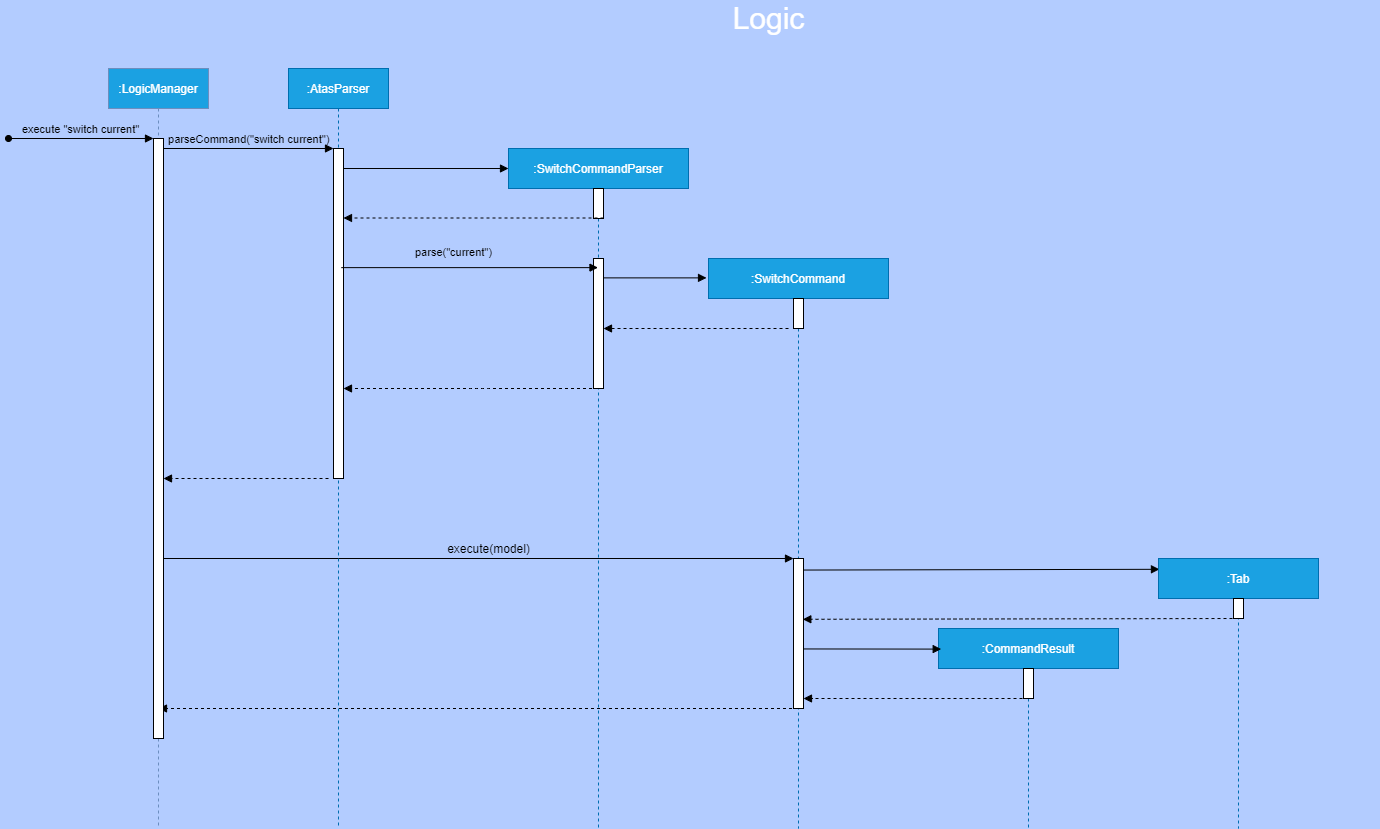

The diagram above was exported from draw.io. Its source (the exported page's mxGraphModel, read from the mxfile embedded in the PNG):
<mxGraphModel dx="1044" dy="547" grid="1" gridSize="10" guides="1" tooltips="1" connect="1" arrows="1" fold="1" page="1" pageScale="1" pageWidth="880" pageHeight="1100" background="#B3CCFF" math="0" shadow="0">
  <root>
    <mxCell id="0" />
    <mxCell id="1" parent="0" />
    <mxCell id="WlHBu4f0rTNgQOmbsIsn-12" value="" style="verticalAlign=bottom;endArrow=block;shadow=0;strokeWidth=1;dashed=1;entryX=0.524;entryY=0.633;entryDx=0;entryDy=0;entryPerimeter=0;" parent="1" target="hlOZ2uJcP6Y6Fcay42ER-4" edge="1">
      <mxGeometry relative="1" as="geometry">
        <mxPoint x="1250" y="630" as="sourcePoint" />
        <mxPoint x="939.6666666666667" y="610" as="targetPoint" />
        <Array as="points" />
      </mxGeometry>
    </mxCell>
    <mxCell id="WlHBu4f0rTNgQOmbsIsn-7" value="" style="verticalAlign=bottom;endArrow=block;shadow=0;strokeWidth=1;exitX=0.867;exitY=0.077;exitDx=0;exitDy=0;exitPerimeter=0;entryX=0.006;entryY=0.04;entryDx=0;entryDy=0;entryPerimeter=0;" parent="1" source="hlOZ2uJcP6Y6Fcay42ER-6" target="WlHBu4f0rTNgQOmbsIsn-10" edge="1">
      <mxGeometry relative="1" as="geometry">
        <mxPoint x="810" y="580.0000000000002" as="sourcePoint" />
        <mxPoint x="1164" y="582" as="targetPoint" />
      </mxGeometry>
    </mxCell>
    <mxCell id="WlHBu4f0rTNgQOmbsIsn-2" value="" style="verticalAlign=bottom;endArrow=block;shadow=0;strokeWidth=1;" parent="1" edge="1">
      <mxGeometry relative="1" as="geometry">
        <mxPoint x="170" y="570.0000000000002" as="sourcePoint" />
        <mxPoint x="805" y="570" as="targetPoint" />
      </mxGeometry>
    </mxCell>
    <mxCell id="_mByZcnU6l9PrkusSaus-4" value=":SwitchCommandParser" style="shape=umlLifeline;perimeter=lifelinePerimeter;container=1;collapsible=0;recursiveResize=0;rounded=0;shadow=0;strokeWidth=1;fillColor=#1ba1e2;strokeColor=#006EAF;fontColor=#ffffff;" parent="1" vertex="1">
      <mxGeometry x="520" y="160" width="180" height="680" as="geometry" />
    </mxCell>
    <mxCell id="_mByZcnU6l9PrkusSaus-5" value="" style="points=[];perimeter=orthogonalPerimeter;rounded=0;shadow=0;strokeWidth=1;" parent="_mByZcnU6l9PrkusSaus-4" vertex="1">
      <mxGeometry x="85" y="40" width="10" height="30" as="geometry" />
    </mxCell>
    <mxCell id="_mByZcnU6l9PrkusSaus-9" value="" style="points=[];perimeter=orthogonalPerimeter;rounded=0;shadow=0;strokeWidth=1;" parent="_mByZcnU6l9PrkusSaus-4" vertex="1">
      <mxGeometry x="85" y="110" width="10" height="130" as="geometry" />
    </mxCell>
    <mxCell id="_mByZcnU6l9PrkusSaus-3" value="" style="verticalAlign=bottom;endArrow=block;entryX=0;entryY=0;shadow=0;strokeWidth=1;" parent="1" edge="1">
      <mxGeometry relative="1" as="geometry">
        <mxPoint x="350.0000000000001" y="180.00000000000023" as="sourcePoint" />
        <mxPoint x="520" y="180.00000000000023" as="targetPoint" />
      </mxGeometry>
    </mxCell>
    <mxCell id="3nuBFxr9cyL0pnOWT2aG-1" value=":LogicManager" style="shape=umlLifeline;perimeter=lifelinePerimeter;container=0;collapsible=0;recursiveResize=0;rounded=0;shadow=0;strokeWidth=1;labelBackgroundColor=none;strokeColor=#6c8ebf;fillColor=#1BA1E2;fontColor=#FFFFFF;" parent="1" vertex="1">
      <mxGeometry x="120" y="80" width="100" height="760" as="geometry" />
    </mxCell>
    <mxCell id="3nuBFxr9cyL0pnOWT2aG-5" value=":AtasParser" style="shape=umlLifeline;perimeter=lifelinePerimeter;container=1;collapsible=0;recursiveResize=0;rounded=0;shadow=0;strokeWidth=1;fillColor=#1ba1e2;strokeColor=#006EAF;fontColor=#ffffff;" parent="1" vertex="1">
      <mxGeometry x="300" y="80" width="100" height="760" as="geometry" />
    </mxCell>
    <mxCell id="3nuBFxr9cyL0pnOWT2aG-6" value="" style="points=[];perimeter=orthogonalPerimeter;rounded=0;shadow=0;strokeWidth=1;" parent="3nuBFxr9cyL0pnOWT2aG-5" vertex="1">
      <mxGeometry x="45" y="80" width="10" height="330" as="geometry" />
    </mxCell>
    <mxCell id="3nuBFxr9cyL0pnOWT2aG-8" value="parseCommand(&quot;switch current&quot;)" style="verticalAlign=bottom;endArrow=block;entryX=0;entryY=0;shadow=0;strokeWidth=1;labelBackgroundColor=none;" parent="1" source="3nuBFxr9cyL0pnOWT2aG-2" target="3nuBFxr9cyL0pnOWT2aG-6" edge="1">
      <mxGeometry relative="1" as="geometry">
        <mxPoint x="275" y="160" as="sourcePoint" />
      </mxGeometry>
    </mxCell>
    <mxCell id="_mByZcnU6l9PrkusSaus-10" value="" style="verticalAlign=bottom;endArrow=block;shadow=0;strokeWidth=1;dashed=1;" parent="1" target="3nuBFxr9cyL0pnOWT2aG-6" edge="1">
      <mxGeometry relative="1" as="geometry">
        <mxPoint x="615" y="229.5" as="sourcePoint" />
        <mxPoint x="360" y="229" as="targetPoint" />
      </mxGeometry>
    </mxCell>
    <mxCell id="hlOZ2uJcP6Y6Fcay42ER-2" value="&lt;span style=&quot;color: rgb(0 , 0 , 0) ; font-family: &amp;#34;helvetica&amp;#34; ; font-size: 11px ; font-style: normal ; font-weight: 400 ; letter-spacing: normal ; text-align: center ; text-indent: 0px ; text-transform: none ; word-spacing: 0px ; display: inline ; float: none&quot;&gt;parse(&quot;current&quot;)&lt;/span&gt;" style="text;whiteSpace=wrap;html=1;" parent="1" vertex="1">
      <mxGeometry x="425" y="250" width="160" height="30" as="geometry" />
    </mxCell>
    <mxCell id="hlOZ2uJcP6Y6Fcay42ER-3" value="" style="verticalAlign=bottom;endArrow=block;shadow=0;strokeWidth=1;entryX=-0.011;entryY=0.034;entryDx=0;entryDy=0;entryPerimeter=0;" parent="1" source="_mByZcnU6l9PrkusSaus-9" target="hlOZ2uJcP6Y6Fcay42ER-4" edge="1">
      <mxGeometry relative="1" as="geometry">
        <mxPoint x="620" y="300.0000000000002" as="sourcePoint" />
        <mxPoint x="720" y="300" as="targetPoint" />
      </mxGeometry>
    </mxCell>
    <mxCell id="hlOZ2uJcP6Y6Fcay42ER-4" value=":SwitchCommand" style="shape=umlLifeline;perimeter=lifelinePerimeter;container=1;collapsible=0;recursiveResize=0;rounded=0;shadow=0;strokeWidth=1;fillColor=#1ba1e2;strokeColor=#006EAF;fontColor=#ffffff;" parent="1" vertex="1">
      <mxGeometry x="720" y="270" width="180" height="570" as="geometry" />
    </mxCell>
    <mxCell id="hlOZ2uJcP6Y6Fcay42ER-5" value="" style="points=[];perimeter=orthogonalPerimeter;rounded=0;shadow=0;strokeWidth=1;" parent="hlOZ2uJcP6Y6Fcay42ER-4" vertex="1">
      <mxGeometry x="85" y="40" width="10" height="30" as="geometry" />
    </mxCell>
    <mxCell id="hlOZ2uJcP6Y6Fcay42ER-6" value="" style="points=[];perimeter=orthogonalPerimeter;rounded=0;shadow=0;strokeWidth=1;" parent="hlOZ2uJcP6Y6Fcay42ER-4" vertex="1">
      <mxGeometry x="85" y="300" width="10" height="150" as="geometry" />
    </mxCell>
    <mxCell id="hlOZ2uJcP6Y6Fcay42ER-8" value="" style="verticalAlign=bottom;endArrow=block;shadow=0;strokeWidth=1;dashed=1;" parent="1" target="_mByZcnU6l9PrkusSaus-9" edge="1">
      <mxGeometry relative="1" as="geometry">
        <mxPoint x="800" y="340" as="sourcePoint" />
        <mxPoint x="620.0035294117647" y="330" as="targetPoint" />
      </mxGeometry>
    </mxCell>
    <mxCell id="hlOZ2uJcP6Y6Fcay42ER-12" value="execute(model)" style="text;html=1;align=center;verticalAlign=middle;resizable=0;points=[];autosize=1;" parent="1" vertex="1">
      <mxGeometry x="450" y="550" width="100" height="20" as="geometry" />
    </mxCell>
    <mxCell id="hlOZ2uJcP6Y6Fcay42ER-14" value=":CommandResult" style="shape=umlLifeline;perimeter=lifelinePerimeter;container=1;collapsible=0;recursiveResize=0;rounded=0;shadow=0;strokeWidth=1;fillColor=#1ba1e2;strokeColor=#006EAF;fontColor=#ffffff;" parent="1" vertex="1">
      <mxGeometry x="950" y="640" width="180" height="200" as="geometry" />
    </mxCell>
    <mxCell id="hlOZ2uJcP6Y6Fcay42ER-15" value="" style="points=[];perimeter=orthogonalPerimeter;rounded=0;shadow=0;strokeWidth=1;" parent="hlOZ2uJcP6Y6Fcay42ER-14" vertex="1">
      <mxGeometry x="85" y="40" width="10" height="30" as="geometry" />
    </mxCell>
    <mxCell id="hlOZ2uJcP6Y6Fcay42ER-20" value="" style="verticalAlign=bottom;endArrow=block;shadow=0;strokeWidth=1;dashed=1;" parent="1" source="_mByZcnU6l9PrkusSaus-4" target="3nuBFxr9cyL0pnOWT2aG-6" edge="1">
      <mxGeometry relative="1" as="geometry">
        <mxPoint x="545" y="390" as="sourcePoint" />
        <mxPoint x="360" y="400" as="targetPoint" />
        <Array as="points">
          <mxPoint x="490" y="400" />
        </Array>
      </mxGeometry>
    </mxCell>
    <mxCell id="WlHBu4f0rTNgQOmbsIsn-3" value="" style="verticalAlign=bottom;endArrow=block;shadow=0;strokeWidth=1;dashed=1;" parent="1" source="hlOZ2uJcP6Y6Fcay42ER-4" edge="1">
      <mxGeometry relative="1" as="geometry">
        <mxPoint x="790" y="720" as="sourcePoint" />
        <mxPoint x="170" y="720" as="targetPoint" />
        <Array as="points">
          <mxPoint x="680.6800000000001" y="720" />
        </Array>
      </mxGeometry>
    </mxCell>
    <mxCell id="WlHBu4f0rTNgQOmbsIsn-4" value="" style="verticalAlign=bottom;endArrow=block;shadow=0;strokeWidth=1;dashed=1;" parent="1" target="hlOZ2uJcP6Y6Fcay42ER-6" edge="1">
      <mxGeometry relative="1" as="geometry">
        <mxPoint x="1040" y="710" as="sourcePoint" />
        <mxPoint x="820" y="710" as="targetPoint" />
      </mxGeometry>
    </mxCell>
    <mxCell id="WlHBu4f0rTNgQOmbsIsn-10" value=":Tab" style="shape=umlLifeline;perimeter=lifelinePerimeter;container=1;collapsible=0;recursiveResize=0;rounded=0;shadow=0;strokeWidth=1;fillColor=#1ba1e2;strokeColor=#006EAF;fontColor=#ffffff;" parent="1" vertex="1">
      <mxGeometry x="1170" y="570" width="160" height="270" as="geometry" />
    </mxCell>
    <mxCell id="WlHBu4f0rTNgQOmbsIsn-11" value="" style="points=[];perimeter=orthogonalPerimeter;rounded=0;shadow=0;strokeWidth=1;" parent="WlHBu4f0rTNgQOmbsIsn-10" vertex="1">
      <mxGeometry x="75" y="40" width="10" height="20" as="geometry" />
    </mxCell>
    <mxCell id="hlOZ2uJcP6Y6Fcay42ER-11" value="" style="verticalAlign=bottom;endArrow=block;shadow=0;strokeWidth=1;exitX=0.528;exitY=0.685;exitDx=0;exitDy=0;exitPerimeter=0;entryX=0.015;entryY=0.103;entryDx=0;entryDy=0;entryPerimeter=0;" parent="1" source="hlOZ2uJcP6Y6Fcay42ER-4" target="hlOZ2uJcP6Y6Fcay42ER-14" edge="1">
      <mxGeometry relative="1" as="geometry">
        <mxPoint x="800" y="660.0000000000002" as="sourcePoint" />
        <mxPoint x="950" y="660" as="targetPoint" />
        <Array as="points" />
      </mxGeometry>
    </mxCell>
    <mxCell id="hlOZ2uJcP6Y6Fcay42ER-1" value="" style="verticalAlign=bottom;endArrow=block;shadow=0;strokeWidth=1;exitX=0.783;exitY=0.361;exitDx=0;exitDy=0;exitPerimeter=0;" parent="1" source="3nuBFxr9cyL0pnOWT2aG-6" target="_mByZcnU6l9PrkusSaus-4" edge="1">
      <mxGeometry relative="1" as="geometry">
        <mxPoint x="360" y="280" as="sourcePoint" />
        <mxPoint x="590" y="279" as="targetPoint" />
      </mxGeometry>
    </mxCell>
    <mxCell id="WlHBu4f0rTNgQOmbsIsn-13" value="" style="verticalAlign=bottom;endArrow=block;shadow=0;strokeWidth=1;dashed=1;" parent="1" target="3nuBFxr9cyL0pnOWT2aG-2" edge="1">
      <mxGeometry relative="1" as="geometry">
        <mxPoint x="340" y="490" as="sourcePoint" />
        <mxPoint x="180.00352941176465" y="490" as="targetPoint" />
        <Array as="points">
          <mxPoint x="320.68" y="490" />
        </Array>
      </mxGeometry>
    </mxCell>
    <mxCell id="lYxqxjkMNs24LmU3z3w0-1" value="&lt;font style=&quot;font-size: 30px&quot; color=&quot;#ffffff&quot;&gt;Logic&lt;/font&gt;" style="text;html=1;align=center;verticalAlign=middle;resizable=0;points=[];autosize=1;" vertex="1" parent="1">
      <mxGeometry x="735" y="20" width="90" height="20" as="geometry" />
    </mxCell>
    <mxCell id="3nuBFxr9cyL0pnOWT2aG-2" value="" style="points=[];perimeter=orthogonalPerimeter;rounded=0;shadow=0;strokeWidth=1;" parent="1" vertex="1">
      <mxGeometry x="165" y="150" width="10" height="600" as="geometry" />
    </mxCell>
    <mxCell id="3nuBFxr9cyL0pnOWT2aG-3" value="execute &quot;switch current&quot;" style="verticalAlign=bottom;startArrow=oval;endArrow=block;shadow=0;strokeWidth=1;labelBackgroundColor=none;" parent="1" target="3nuBFxr9cyL0pnOWT2aG-2" edge="1">
      <mxGeometry x="120" y="80" as="geometry">
        <mxPoint x="20" y="150" as="sourcePoint" />
      </mxGeometry>
    </mxCell>
    <mxCell id="lYxqxjkMNs24LmU3z3w0-5" value="" style="shape=umlLifeline;perimeter=lifelinePerimeter;container=1;collapsible=0;recursiveResize=0;rounded=0;shadow=0;strokeWidth=1;fontColor=#ffffff;fillColor=none;strokeColor=none;" vertex="1" parent="1">
      <mxGeometry x="1230" y="280" width="160" height="270" as="geometry" />
    </mxCell>
    <mxCell id="lYxqxjkMNs24LmU3z3w0-6" value="" style="points=[];perimeter=orthogonalPerimeter;rounded=0;shadow=0;strokeWidth=1;fillColor=none;strokeColor=none;" vertex="1" parent="lYxqxjkMNs24LmU3z3w0-5">
      <mxGeometry x="75" y="40" width="10" height="20" as="geometry" />
    </mxCell>
  </root>
</mxGraphModel>